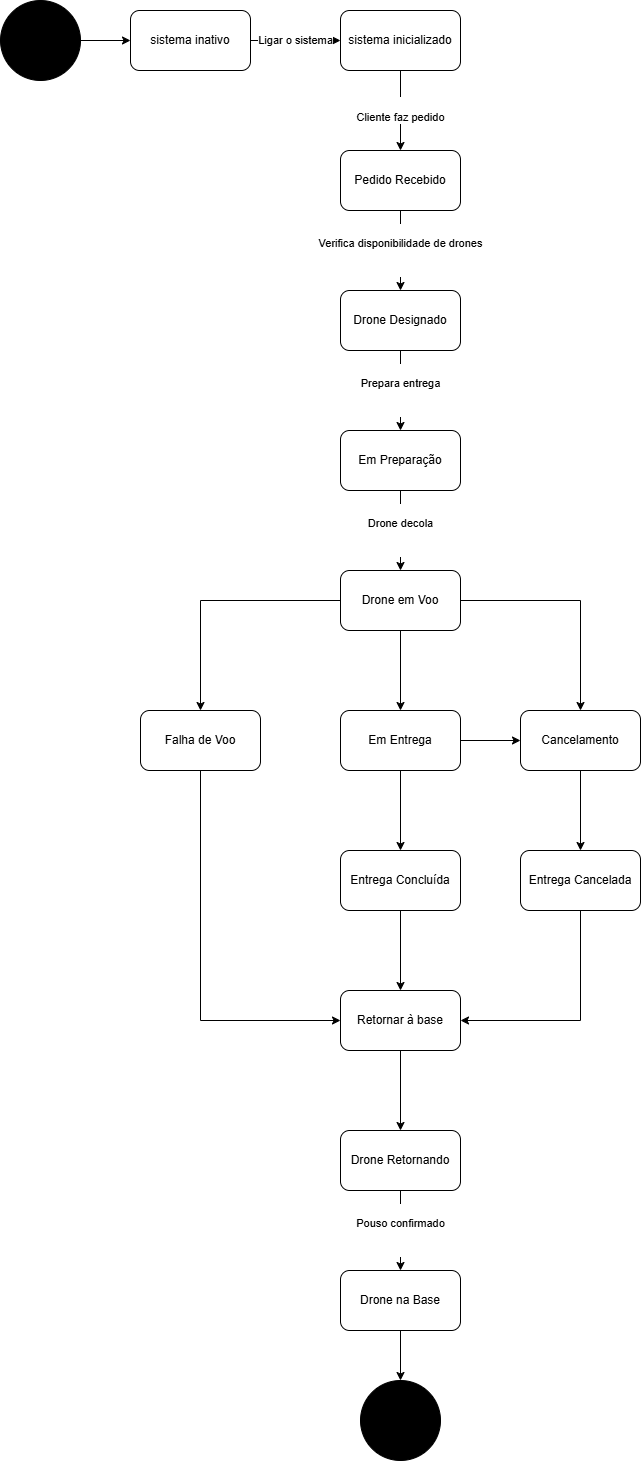

The diagram above was exported from draw.io. Its source (the exported page's mxGraphModel, read from the mxfile embedded in the PNG):
<mxGraphModel dx="1042" dy="562" grid="1" gridSize="10" guides="1" tooltips="1" connect="1" arrows="1" fold="1" page="1" pageScale="1" pageWidth="827" pageHeight="1169" math="0" shadow="0">
  <root>
    <mxCell id="WIyWlLk6GJQsqaUBKTNV-0" />
    <mxCell id="WIyWlLk6GJQsqaUBKTNV-1" parent="WIyWlLk6GJQsqaUBKTNV-0" />
    <mxCell id="emdhu8azE6mCPKmEj8ex-6" value="Ligar o sistema" style="edgeStyle=orthogonalEdgeStyle;rounded=0;orthogonalLoop=1;jettySize=auto;html=1;entryX=0;entryY=0.5;entryDx=0;entryDy=0;" edge="1" parent="WIyWlLk6GJQsqaUBKTNV-1" source="emdhu8azE6mCPKmEj8ex-0" target="emdhu8azE6mCPKmEj8ex-4">
      <mxGeometry relative="1" as="geometry" />
    </mxCell>
    <mxCell id="emdhu8azE6mCPKmEj8ex-0" value="sistema inativo" style="rounded=1;whiteSpace=wrap;html=1;" vertex="1" parent="WIyWlLk6GJQsqaUBKTNV-1">
      <mxGeometry x="130" y="40" width="120" height="60" as="geometry" />
    </mxCell>
    <mxCell id="emdhu8azE6mCPKmEj8ex-2" style="edgeStyle=orthogonalEdgeStyle;rounded=0;orthogonalLoop=1;jettySize=auto;html=1;" edge="1" parent="WIyWlLk6GJQsqaUBKTNV-1" source="emdhu8azE6mCPKmEj8ex-1" target="emdhu8azE6mCPKmEj8ex-0">
      <mxGeometry relative="1" as="geometry" />
    </mxCell>
    <mxCell id="emdhu8azE6mCPKmEj8ex-1" value="" style="ellipse;whiteSpace=wrap;html=1;aspect=fixed;fillColor=#000000;" vertex="1" parent="WIyWlLk6GJQsqaUBKTNV-1">
      <mxGeometry y="30" width="80" height="80" as="geometry" />
    </mxCell>
    <mxCell id="emdhu8azE6mCPKmEj8ex-8" value="&lt;br&gt;&lt;div&gt;Cliente faz pedido&lt;br&gt;&lt;/div&gt;" style="edgeStyle=orthogonalEdgeStyle;rounded=0;orthogonalLoop=1;jettySize=auto;html=1;" edge="1" parent="WIyWlLk6GJQsqaUBKTNV-1" source="emdhu8azE6mCPKmEj8ex-4" target="emdhu8azE6mCPKmEj8ex-7">
      <mxGeometry relative="1" as="geometry" />
    </mxCell>
    <mxCell id="emdhu8azE6mCPKmEj8ex-4" value="sistema inicializado" style="rounded=1;whiteSpace=wrap;html=1;" vertex="1" parent="WIyWlLk6GJQsqaUBKTNV-1">
      <mxGeometry x="340" y="40" width="120" height="60" as="geometry" />
    </mxCell>
    <mxCell id="emdhu8azE6mCPKmEj8ex-11" value="&#10;Verifica disponibilidade de drones&#10;&#10;" style="edgeStyle=orthogonalEdgeStyle;rounded=0;orthogonalLoop=1;jettySize=auto;html=1;" edge="1" parent="WIyWlLk6GJQsqaUBKTNV-1" source="emdhu8azE6mCPKmEj8ex-7" target="emdhu8azE6mCPKmEj8ex-10">
      <mxGeometry relative="1" as="geometry" />
    </mxCell>
    <mxCell id="emdhu8azE6mCPKmEj8ex-7" value="Pedido Recebido" style="rounded=1;whiteSpace=wrap;html=1;" vertex="1" parent="WIyWlLk6GJQsqaUBKTNV-1">
      <mxGeometry x="340" y="180" width="120" height="60" as="geometry" />
    </mxCell>
    <mxCell id="emdhu8azE6mCPKmEj8ex-13" value="&#10;Prepara entrega&#10;&#10;" style="edgeStyle=orthogonalEdgeStyle;rounded=0;orthogonalLoop=1;jettySize=auto;html=1;" edge="1" parent="WIyWlLk6GJQsqaUBKTNV-1" source="emdhu8azE6mCPKmEj8ex-10" target="emdhu8azE6mCPKmEj8ex-12">
      <mxGeometry relative="1" as="geometry" />
    </mxCell>
    <mxCell id="emdhu8azE6mCPKmEj8ex-10" value="Drone Designado" style="rounded=1;whiteSpace=wrap;html=1;" vertex="1" parent="WIyWlLk6GJQsqaUBKTNV-1">
      <mxGeometry x="340" y="320" width="120" height="60" as="geometry" />
    </mxCell>
    <mxCell id="emdhu8azE6mCPKmEj8ex-15" value="&#10;Drone decola&#10;&#10;" style="edgeStyle=orthogonalEdgeStyle;rounded=0;orthogonalLoop=1;jettySize=auto;html=1;" edge="1" parent="WIyWlLk6GJQsqaUBKTNV-1" source="emdhu8azE6mCPKmEj8ex-12" target="emdhu8azE6mCPKmEj8ex-14">
      <mxGeometry relative="1" as="geometry" />
    </mxCell>
    <mxCell id="emdhu8azE6mCPKmEj8ex-12" value="Em Preparação" style="rounded=1;whiteSpace=wrap;html=1;" vertex="1" parent="WIyWlLk6GJQsqaUBKTNV-1">
      <mxGeometry x="340" y="460" width="120" height="60" as="geometry" />
    </mxCell>
    <mxCell id="emdhu8azE6mCPKmEj8ex-17" value="" style="edgeStyle=orthogonalEdgeStyle;rounded=0;orthogonalLoop=1;jettySize=auto;html=1;" edge="1" parent="WIyWlLk6GJQsqaUBKTNV-1" source="emdhu8azE6mCPKmEj8ex-14" target="emdhu8azE6mCPKmEj8ex-16">
      <mxGeometry relative="1" as="geometry" />
    </mxCell>
    <mxCell id="emdhu8azE6mCPKmEj8ex-19" value="" style="edgeStyle=orthogonalEdgeStyle;rounded=0;orthogonalLoop=1;jettySize=auto;html=1;" edge="1" parent="WIyWlLk6GJQsqaUBKTNV-1" source="emdhu8azE6mCPKmEj8ex-14" target="emdhu8azE6mCPKmEj8ex-18">
      <mxGeometry relative="1" as="geometry" />
    </mxCell>
    <mxCell id="emdhu8azE6mCPKmEj8ex-21" value="" style="edgeStyle=orthogonalEdgeStyle;rounded=0;orthogonalLoop=1;jettySize=auto;html=1;" edge="1" parent="WIyWlLk6GJQsqaUBKTNV-1" source="emdhu8azE6mCPKmEj8ex-14" target="emdhu8azE6mCPKmEj8ex-20">
      <mxGeometry relative="1" as="geometry" />
    </mxCell>
    <mxCell id="emdhu8azE6mCPKmEj8ex-14" value="Drone em Voo" style="rounded=1;whiteSpace=wrap;html=1;" vertex="1" parent="WIyWlLk6GJQsqaUBKTNV-1">
      <mxGeometry x="340" y="600" width="120" height="60" as="geometry" />
    </mxCell>
    <mxCell id="emdhu8azE6mCPKmEj8ex-22" style="edgeStyle=orthogonalEdgeStyle;rounded=0;orthogonalLoop=1;jettySize=auto;html=1;" edge="1" parent="WIyWlLk6GJQsqaUBKTNV-1" source="emdhu8azE6mCPKmEj8ex-16" target="emdhu8azE6mCPKmEj8ex-20">
      <mxGeometry relative="1" as="geometry" />
    </mxCell>
    <mxCell id="emdhu8azE6mCPKmEj8ex-24" value="" style="edgeStyle=orthogonalEdgeStyle;rounded=0;orthogonalLoop=1;jettySize=auto;html=1;" edge="1" parent="WIyWlLk6GJQsqaUBKTNV-1" source="emdhu8azE6mCPKmEj8ex-16" target="emdhu8azE6mCPKmEj8ex-23">
      <mxGeometry relative="1" as="geometry" />
    </mxCell>
    <mxCell id="emdhu8azE6mCPKmEj8ex-16" value="Em Entrega" style="rounded=1;whiteSpace=wrap;html=1;" vertex="1" parent="WIyWlLk6GJQsqaUBKTNV-1">
      <mxGeometry x="340" y="740" width="120" height="60" as="geometry" />
    </mxCell>
    <mxCell id="emdhu8azE6mCPKmEj8ex-30" style="edgeStyle=orthogonalEdgeStyle;rounded=0;orthogonalLoop=1;jettySize=auto;html=1;entryX=0;entryY=0.5;entryDx=0;entryDy=0;" edge="1" parent="WIyWlLk6GJQsqaUBKTNV-1" source="emdhu8azE6mCPKmEj8ex-18" target="emdhu8azE6mCPKmEj8ex-25">
      <mxGeometry relative="1" as="geometry">
        <Array as="points">
          <mxPoint x="200" y="1050" />
        </Array>
      </mxGeometry>
    </mxCell>
    <mxCell id="emdhu8azE6mCPKmEj8ex-18" value="Falha de Voo" style="rounded=1;whiteSpace=wrap;html=1;" vertex="1" parent="WIyWlLk6GJQsqaUBKTNV-1">
      <mxGeometry x="140" y="740" width="120" height="60" as="geometry" />
    </mxCell>
    <mxCell id="emdhu8azE6mCPKmEj8ex-28" value="" style="edgeStyle=orthogonalEdgeStyle;rounded=0;orthogonalLoop=1;jettySize=auto;html=1;" edge="1" parent="WIyWlLk6GJQsqaUBKTNV-1" source="emdhu8azE6mCPKmEj8ex-20" target="emdhu8azE6mCPKmEj8ex-27">
      <mxGeometry relative="1" as="geometry" />
    </mxCell>
    <mxCell id="emdhu8azE6mCPKmEj8ex-20" value="Cancelamento " style="rounded=1;whiteSpace=wrap;html=1;" vertex="1" parent="WIyWlLk6GJQsqaUBKTNV-1">
      <mxGeometry x="520" y="740" width="120" height="60" as="geometry" />
    </mxCell>
    <mxCell id="emdhu8azE6mCPKmEj8ex-26" value="" style="edgeStyle=orthogonalEdgeStyle;rounded=0;orthogonalLoop=1;jettySize=auto;html=1;" edge="1" parent="WIyWlLk6GJQsqaUBKTNV-1" source="emdhu8azE6mCPKmEj8ex-23" target="emdhu8azE6mCPKmEj8ex-25">
      <mxGeometry relative="1" as="geometry" />
    </mxCell>
    <mxCell id="emdhu8azE6mCPKmEj8ex-23" value="Entrega Concluída" style="rounded=1;whiteSpace=wrap;html=1;" vertex="1" parent="WIyWlLk6GJQsqaUBKTNV-1">
      <mxGeometry x="340" y="880" width="120" height="60" as="geometry" />
    </mxCell>
    <mxCell id="emdhu8azE6mCPKmEj8ex-32" value="" style="edgeStyle=orthogonalEdgeStyle;rounded=0;orthogonalLoop=1;jettySize=auto;html=1;" edge="1" parent="WIyWlLk6GJQsqaUBKTNV-1" source="emdhu8azE6mCPKmEj8ex-25" target="emdhu8azE6mCPKmEj8ex-31">
      <mxGeometry relative="1" as="geometry" />
    </mxCell>
    <mxCell id="emdhu8azE6mCPKmEj8ex-25" value="Retornar à base" style="rounded=1;whiteSpace=wrap;html=1;" vertex="1" parent="WIyWlLk6GJQsqaUBKTNV-1">
      <mxGeometry x="340" y="1020" width="120" height="60" as="geometry" />
    </mxCell>
    <mxCell id="emdhu8azE6mCPKmEj8ex-29" style="edgeStyle=orthogonalEdgeStyle;rounded=0;orthogonalLoop=1;jettySize=auto;html=1;entryX=1;entryY=0.5;entryDx=0;entryDy=0;" edge="1" parent="WIyWlLk6GJQsqaUBKTNV-1" source="emdhu8azE6mCPKmEj8ex-27" target="emdhu8azE6mCPKmEj8ex-25">
      <mxGeometry relative="1" as="geometry">
        <Array as="points">
          <mxPoint x="580" y="1050" />
        </Array>
      </mxGeometry>
    </mxCell>
    <mxCell id="emdhu8azE6mCPKmEj8ex-27" value="Entrega Cancelada " style="rounded=1;whiteSpace=wrap;html=1;" vertex="1" parent="WIyWlLk6GJQsqaUBKTNV-1">
      <mxGeometry x="520" y="880" width="120" height="60" as="geometry" />
    </mxCell>
    <mxCell id="emdhu8azE6mCPKmEj8ex-34" value="&#10;Pouso confirmado&#10;&#10;" style="edgeStyle=orthogonalEdgeStyle;rounded=0;orthogonalLoop=1;jettySize=auto;html=1;" edge="1" parent="WIyWlLk6GJQsqaUBKTNV-1" source="emdhu8azE6mCPKmEj8ex-31" target="emdhu8azE6mCPKmEj8ex-33">
      <mxGeometry relative="1" as="geometry" />
    </mxCell>
    <mxCell id="emdhu8azE6mCPKmEj8ex-31" value="Drone Retornando" style="rounded=1;whiteSpace=wrap;html=1;" vertex="1" parent="WIyWlLk6GJQsqaUBKTNV-1">
      <mxGeometry x="340" y="1160" width="120" height="60" as="geometry" />
    </mxCell>
    <mxCell id="emdhu8azE6mCPKmEj8ex-36" style="edgeStyle=orthogonalEdgeStyle;rounded=0;orthogonalLoop=1;jettySize=auto;html=1;" edge="1" parent="WIyWlLk6GJQsqaUBKTNV-1" source="emdhu8azE6mCPKmEj8ex-33" target="emdhu8azE6mCPKmEj8ex-35">
      <mxGeometry relative="1" as="geometry" />
    </mxCell>
    <mxCell id="emdhu8azE6mCPKmEj8ex-33" value="Drone na Base" style="rounded=1;whiteSpace=wrap;html=1;" vertex="1" parent="WIyWlLk6GJQsqaUBKTNV-1">
      <mxGeometry x="340" y="1300" width="120" height="60" as="geometry" />
    </mxCell>
    <mxCell id="emdhu8azE6mCPKmEj8ex-35" value="" style="ellipse;whiteSpace=wrap;html=1;aspect=fixed;fillColor=#000000;" vertex="1" parent="WIyWlLk6GJQsqaUBKTNV-1">
      <mxGeometry x="360" y="1410" width="80" height="80" as="geometry" />
    </mxCell>
  </root>
</mxGraphModel>